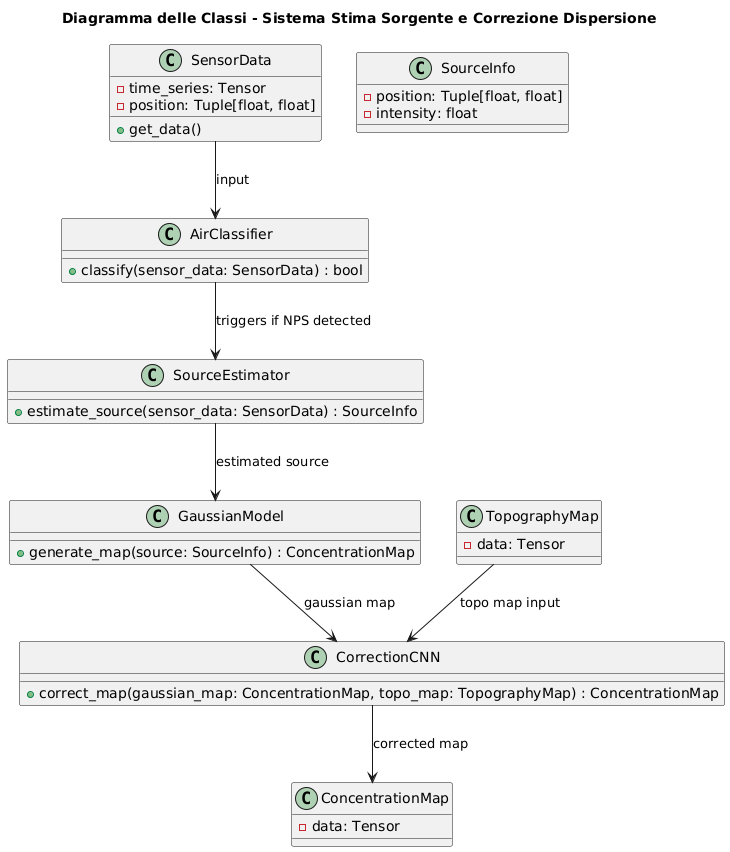

The diagram above was rendered by PlantUML. Its source (embedded in the PNG):
@startuml
title Diagramma delle Classi - Sistema Stima Sorgente e Correzione Dispersione

class SensorData {
    - time_series: Tensor
    - position: Tuple[float, float]
    + get_data()
}

class AirClassifier {
    + classify(sensor_data: SensorData) : bool
}

class SourceEstimator {
    + estimate_source(sensor_data: SensorData) : SourceInfo
}

class GaussianModel {
    + generate_map(source: SourceInfo) : ConcentrationMap
}

class CorrectionCNN {
    + correct_map(gaussian_map: ConcentrationMap, topo_map: TopographyMap) : ConcentrationMap
}

class ConcentrationMap {
    - data: Tensor
}

class TopographyMap {
    - data: Tensor
}

class SourceInfo {
    - position: Tuple[float, float]
    - intensity: float
}

SensorData --> AirClassifier : input
AirClassifier --> SourceEstimator : triggers if NPS detected
SourceEstimator --> GaussianModel : estimated source
GaussianModel --> CorrectionCNN : gaussian map
CorrectionCNN --> ConcentrationMap : corrected map
TopographyMap --> CorrectionCNN : topo map input
@enduml